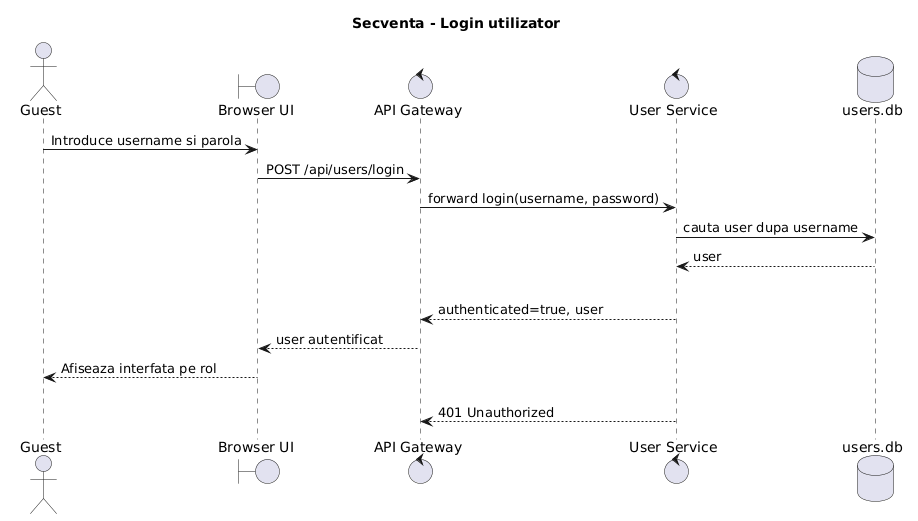

The diagram above was rendered by PlantUML. Its source (embedded in the PNG):
@startuml
title Secventa - Login utilizator

actor "Guest" as Guest
boundary "Browser UI" as UI
control "API Gateway" as Gateway
control "User Service" as UserService
database "users.db" as UserDB

Guest -> UI: Introduce username si parola
UI -> Gateway: POST /api/users/login
Gateway -> UserService: forward login(username, password)
UserService -> UserDB: cauta user dupa username
UserDB --> UserService: user
alt credentiale valide si user activ
  UserService --> Gateway: authenticated=true, user
  Gateway --> UI: user autentificat
  UI --> Guest: Afiseaza interfata pe rol
else credentiale invalide
  UserService --> Gateway: 401 Unauthorized
@enduml